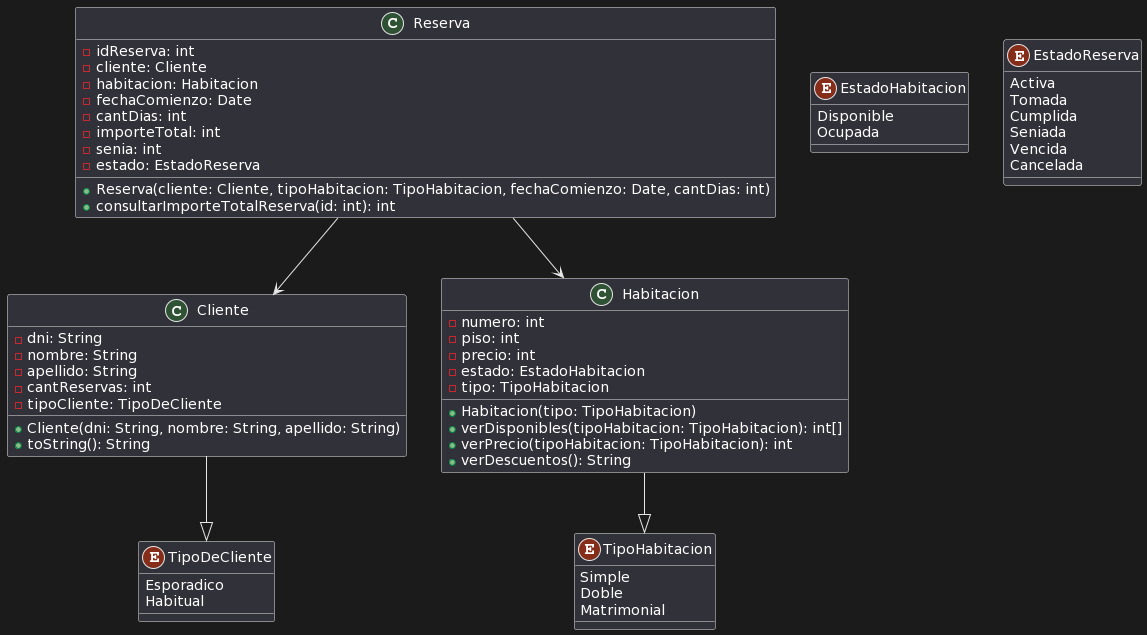

The diagram above was rendered by PlantUML. Its source (embedded in the PNG):
@startuml
!define ENUM_CLASS
!define ABSTRACT_CLASS

class Cliente {
  - dni: String
  - nombre: String
  - apellido: String
  - cantReservas: int
  - tipoCliente: TipoDeCliente
  + Cliente(dni: String, nombre: String, apellido: String)
  + toString(): String
}

class Habitacion {
  - numero: int
  - piso: int
  - precio: int
  - estado: EstadoHabitacion
  - tipo: TipoHabitacion
  + Habitacion(tipo: TipoHabitacion)
  + verDisponibles(tipoHabitacion: TipoHabitacion): int[]
  + verPrecio(tipoHabitacion: TipoHabitacion): int
  + verDescuentos(): String
}

class Reserva {
  - idReserva: int
  - cliente: Cliente
  - habitacion: Habitacion
  - fechaComienzo: Date
  - cantDias: int
  - importeTotal: int
  - senia: int
  - estado: EstadoReserva
  + Reserva(cliente: Cliente, tipoHabitacion: TipoHabitacion, fechaComienzo: Date, cantDias: int)
  + consultarImporteTotalReserva(id: int): int
}

enum TipoDeCliente {
  Esporadico
  Habitual
}

enum EstadoHabitacion {
  Disponible
  Ocupada
}

enum TipoHabitacion {
  Simple
  Doble
  Matrimonial
}

enum EstadoReserva {
  Activa
  Tomada
  Cumplida
  Seniada
  Vencida
  Cancelada
}

Cliente --|> TipoDeCliente
Habitacion --|> TipoHabitacion
Reserva --> Cliente
Reserva --> Habitacion
@enduml